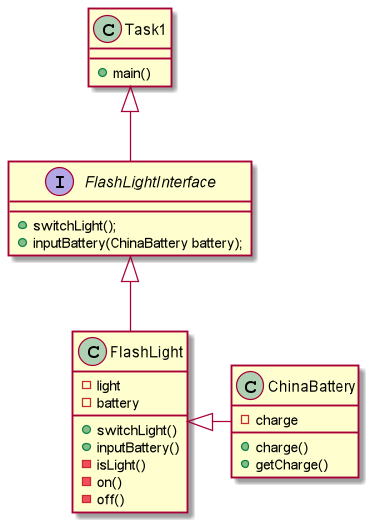

The diagram above was rendered by PlantUML. Its source (embedded in the PNG):
@startuml
'https://plantuml.com/class-diagram

class Task1
interface FlashLightInterface
class FlashLight
class ChinaBattery

Task1 <|-- FlashLightInterface
FlashLightInterface <|-- FlashLight

FlashLight <|- ChinaBattery


class Task1 {
+main()
}

interface FlashLightInterface {
+switchLight();
+inputBattery(ChinaBattery battery);
}

class FlashLight {
-light
-battery
+switchLight()
+inputBattery()
-isLight()
-on()
-off()
}

class ChinaBattery {
-charge
+charge()
+getCharge()
}

@enduml